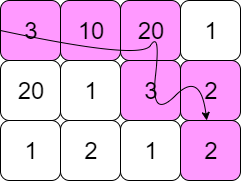

The diagram above was exported from draw.io. Its source (the exported page's mxGraphModel, read from the mxfile embedded in the PNG):
<mxGraphModel dx="1648" dy="633" grid="1" gridSize="10" guides="1" tooltips="1" connect="1" arrows="1" fold="1" page="1" pageScale="1" pageWidth="827" pageHeight="1169" math="0" shadow="0">
  <root>
    <mxCell id="0" />
    <mxCell id="1" parent="0" />
    <mxCell id="4RWRv6y7o01ZksJq3LkH-14" value="&lt;font style=&quot;font-size: 24px&quot;&gt;3&lt;/font&gt;" style="rounded=1;whiteSpace=wrap;html=1;fillColor=#FF99FF;" vertex="1" parent="1">
      <mxGeometry x="80" y="60" width="60" height="60" as="geometry" />
    </mxCell>
    <mxCell id="4RWRv6y7o01ZksJq3LkH-15" value="&lt;span style=&quot;font-size: 24px&quot;&gt;10&lt;/span&gt;" style="rounded=1;whiteSpace=wrap;html=1;fillColor=#FF99FF;" vertex="1" parent="1">
      <mxGeometry x="140" y="60" width="60" height="60" as="geometry" />
    </mxCell>
    <mxCell id="4RWRv6y7o01ZksJq3LkH-16" value="&lt;span style=&quot;font-size: 24px&quot;&gt;20&lt;/span&gt;" style="rounded=1;whiteSpace=wrap;html=1;fillColor=#FF99FF;" vertex="1" parent="1">
      <mxGeometry x="200" y="60" width="60" height="60" as="geometry" />
    </mxCell>
    <mxCell id="4RWRv6y7o01ZksJq3LkH-17" value="&lt;span style=&quot;font-size: 24px&quot;&gt;1&lt;/span&gt;" style="rounded=1;whiteSpace=wrap;html=1;fillColor=#FFFFFF;" vertex="1" parent="1">
      <mxGeometry x="260" y="60" width="60" height="60" as="geometry" />
    </mxCell>
    <mxCell id="4RWRv6y7o01ZksJq3LkH-18" value="&lt;span style=&quot;font-size: 24px&quot;&gt;20&lt;/span&gt;" style="rounded=1;whiteSpace=wrap;html=1;fillColor=#FFFFFF;" vertex="1" parent="1">
      <mxGeometry x="80" y="120" width="60" height="60" as="geometry" />
    </mxCell>
    <mxCell id="4RWRv6y7o01ZksJq3LkH-19" value="&lt;span style=&quot;font-size: 24px&quot;&gt;1&lt;/span&gt;" style="rounded=1;whiteSpace=wrap;html=1;fillColor=#FFFFFF;" vertex="1" parent="1">
      <mxGeometry x="140" y="120" width="60" height="60" as="geometry" />
    </mxCell>
    <mxCell id="4RWRv6y7o01ZksJq3LkH-20" value="&lt;font style=&quot;font-size: 24px&quot;&gt;3&lt;/font&gt;" style="rounded=1;whiteSpace=wrap;html=1;fillColor=#FF99FF;" vertex="1" parent="1">
      <mxGeometry x="200" y="120" width="60" height="60" as="geometry" />
    </mxCell>
    <mxCell id="4RWRv6y7o01ZksJq3LkH-21" value="&lt;span style=&quot;font-size: 24px&quot;&gt;2&lt;/span&gt;" style="rounded=1;whiteSpace=wrap;html=1;fillColor=#FF99FF;" vertex="1" parent="1">
      <mxGeometry x="260" y="120" width="60" height="60" as="geometry" />
    </mxCell>
    <mxCell id="4RWRv6y7o01ZksJq3LkH-22" value="&lt;span style=&quot;font-size: 24px&quot;&gt;1&lt;/span&gt;" style="rounded=1;whiteSpace=wrap;html=1;fillColor=#FFFFFF;" vertex="1" parent="1">
      <mxGeometry x="80" y="180" width="60" height="60" as="geometry" />
    </mxCell>
    <mxCell id="4RWRv6y7o01ZksJq3LkH-23" value="&lt;span style=&quot;font-size: 24px&quot;&gt;2&lt;/span&gt;" style="rounded=1;whiteSpace=wrap;html=1;fillColor=#FFFFFF;" vertex="1" parent="1">
      <mxGeometry x="140" y="180" width="60" height="60" as="geometry" />
    </mxCell>
    <mxCell id="4RWRv6y7o01ZksJq3LkH-24" value="&lt;span style=&quot;font-size: 24px&quot;&gt;1&lt;/span&gt;" style="rounded=1;whiteSpace=wrap;html=1;fillColor=#FFFFFF;" vertex="1" parent="1">
      <mxGeometry x="200" y="180" width="60" height="60" as="geometry" />
    </mxCell>
    <mxCell id="4RWRv6y7o01ZksJq3LkH-25" value="&lt;span style=&quot;font-size: 24px&quot;&gt;2&lt;/span&gt;" style="rounded=1;whiteSpace=wrap;html=1;fillColor=#FF99FF;" vertex="1" parent="1">
      <mxGeometry x="260" y="180" width="60" height="60" as="geometry" />
    </mxCell>
    <mxCell id="4RWRv6y7o01ZksJq3LkH-26" value="" style="curved=1;endArrow=classic;html=1;exitX=0;exitY=0.5;exitDx=0;exitDy=0;" edge="1" parent="1" source="4RWRv6y7o01ZksJq3LkH-14" target="4RWRv6y7o01ZksJq3LkH-25">
      <mxGeometry width="50" height="50" relative="1" as="geometry">
        <mxPoint x="80" y="310" as="sourcePoint" />
        <mxPoint x="690" y="170" as="targetPoint" />
        <Array as="points">
          <mxPoint x="220" y="120" />
          <mxPoint x="240" y="90" />
          <mxPoint x="230" y="180" />
          <mxPoint x="280" y="130" />
        </Array>
      </mxGeometry>
    </mxCell>
  </root>
</mxGraphModel>